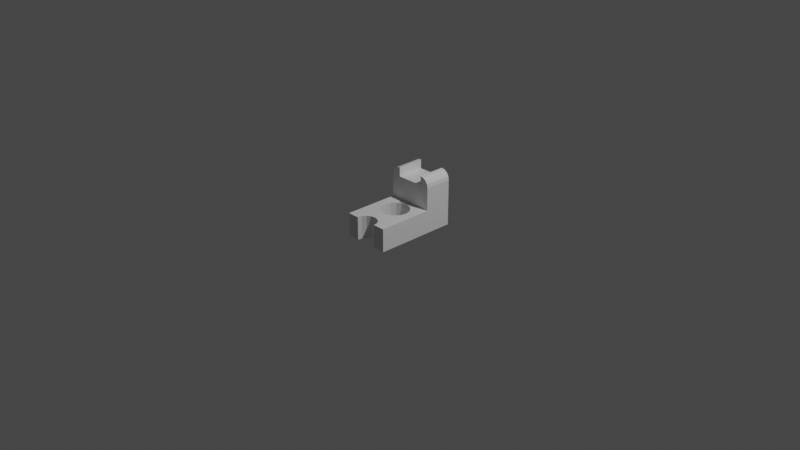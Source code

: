 # Source: LG_lab4.blend  (saved by Blender 2.93.20; exported with 4.5.12 LTS)
import bpy
from mathutils import Matrix  # noqa: F401  (used for matrix-valued properties, if any)

bpy.ops.wm.read_factory_settings(use_empty=True)
scene = bpy.context.scene
scene.name = 'Scene'

# ---- collections
col_collection = bpy.data.collections.new('Collection'); scene.collection.children.link(col_collection)

# ---- materials (node trees are filled in below, after node groups)
mat_material = bpy.data.materials.new('Material')
mat_material.alpha_threshold = 0.0
mat_material.use_transparent_shadow = False
mat_material.line_color = (0.0, 0.0, 0.0, 1.0)

# ---- node groups
ng_auto_smooth = bpy.data.node_groups.new('Auto Smooth', 'GeometryNodeTree')
_s = ng_auto_smooth.interface.new_socket(name='Geometry', in_out='OUTPUT', socket_type='NodeSocketGeometry')
_s = ng_auto_smooth.interface.new_socket(name='Geometry', in_out='INPUT', socket_type='NodeSocketGeometry')
_s = ng_auto_smooth.interface.new_socket(name='Angle', in_out='INPUT', socket_type='NodeSocketFloat')
_s.subtype = 'ANGLE'
_s.min_value = 0.0
_s.max_value = 3.142
ng_auto_smooth.is_modifier = True
_N = ng_auto_smooth.nodes; _L = ng_auto_smooth.links
n0 = _N.new('NodeGroupOutput'); n0.name = 'Group Output'; n0.location = (480, -100)
n1 = _N.new('NodeGroupInput'); n1.name = 'Group Input'; n1.location = (-420, -300)
n2 = _N.new('NodeGroupInput'); n2.name = 'Group Input.001'; n2.location = (-60, -100)
n3 = _N.new('GeometryNodeSetShadeSmooth'); n3.name = 'Set Shade Smooth'; n3.location = (120, -100)
n3.domain = 'EDGE'
n4 = _N.new('GeometryNodeSetShadeSmooth'); n4.name = 'Set Shade Smooth.001'; n4.location = (300, -100)
n5 = _N.new('GeometryNodeInputMeshEdgeAngle'); n5.name = 'Edge Angle'; n5.location = (-420, -220)
n6 = _N.new('GeometryNodeInputEdgeSmooth'); n6.name = 'Is Edge Smooth'; n6.location = (-60, -160)
n7 = _N.new('GeometryNodeInputShadeSmooth'); n7.name = 'Is Face Smooth'; n7.location = (-240, -340)
n8 = _N.new('FunctionNodeBooleanMath'); n8.name = 'Boolean Math'; n8.location = (-60, -220)
n9 = _N.new('FunctionNodeCompare'); n9.name = 'Compare'; n9.location = (-240, -180)
n9.operation = 'LESS_EQUAL'
_L.new(n5.outputs[0], n9.inputs[0])
_L.new(n4.outputs[0], n0.inputs[0])
_L.new(n1.outputs[1], n9.inputs[1])
_L.new(n9.outputs[0], n8.inputs[0])
_L.new(n7.outputs[0], n8.inputs[1])
_L.new(n2.outputs[0], n3.inputs[0])
_L.new(n6.outputs[0], n3.inputs[1])
_L.new(n3.outputs[0], n4.inputs[0])
_L.new(n8.outputs[0], n3.inputs[2])
n0.is_active_output = True

# ---- material node trees
mat_material.use_nodes = True; mat_material.node_tree.nodes.clear()
_N = mat_material.node_tree.nodes; _L = mat_material.node_tree.links
n0 = _N.new('ShaderNodeOutputMaterial'); n0.name = 'Material Output'; n0.location = (300, 300)
n1 = _N.new('ShaderNodeBsdfPrincipled'); n1.name = 'Principled BSDF'; n1.location = (10, 300)
n1.distribution = 'GGX'
n1.subsurface_method = 'BURLEY'
n1.inputs[2].default_value = 0.4
n1.inputs[3].default_value = 1.45
n1.inputs[27].default_value = (0.0, 0.0, 0.0, 1.0)
n1.inputs[28].default_value = 1.0
_L.new(n1.outputs[0], n0.inputs[0])
n0.is_active_output = True

# ---- world
world_world = bpy.data.worlds.new('World'); scene.world = world_world
world_world.use_nodes = True; world_world.node_tree.nodes.clear()
_N = world_world.node_tree.nodes; _L = world_world.node_tree.links
n0 = _N.new('ShaderNodeOutputWorld'); n0.name = 'World Output'; n0.location = (300, 300)
n1 = _N.new('ShaderNodeBackground'); n1.name = 'Background'; n1.location = (10, 300)
n1.inputs[0].default_value = (0.05088, 0.05088, 0.05088, 1.0)
_L.new(n1.outputs[0], n0.inputs[0])
n0.is_active_output = True
world_world.color = (0.05088, 0.05088, 0.05088)
world_world.use_sun_shadow = False
world_world.sun_shadow_jitter_overblur = 0.0

# ---- cameras
cam_camera = bpy.data.cameras.new('Camera')
cam_camera.clip_end = 100.0
cam_camera.ortho_scale = 7.314

# ---- lights
light_light = bpy.data.lights.new('Light', 'POINT')
light_light.transmission_factor = 0.0
light_light.energy = 1000.0
light_light.shadow_soft_size = 0.1
light_light.shadow_maximum_resolution = 0.006
light_light.use_absolute_resolution = True

# ---- meshes
me_cube = bpy.data.meshes.new('Cube')
me_cube.from_pydata([(0.25, 0.45, 0.125), (0.25, 0.45, -0.125), (0.25, -0.45, 0.125), (0.25, -0.45, -0.125), (-0.25, 0.45, 0.125), (-0.25, 0.45, -0.125), (-0.25, -0.45, 0.125), (-0.25, -0.45, -0.125), (0.25, 0.45, 0.125), (-0.25, -0.45, -0.125), (0.25, -0.45, 0.125), (-0.25, -0.45, 0.125), (0.25, -0.45, -0.125), (-0.25, -0.0495, 0.125), (0.25, -0.0495, -0.125), (-0.25, -0.0495, -0.125), (0.25, -0.0495, 0.125), (-0.25, 0.45, 0.125), (0.25, 0.45, -0.125), (-0.25, 0.45, -0.125), (0.25, 0.45, 0.125), (-0.25, 0.1504, -0.125), (0.25, 0.1504, 0.125), (-0.25, 0.1504, 0.125), (0.25, 0.1504, -0.125), (-0.25, -0.2498, -0.125), (0.25, -0.2498, 0.125), (-0.25, -0.2498, 0.125), (0.25, -0.2498, -0.125), (0.0, 0.45, -0.125), (0.0, 0.45, 0.125), (0.0, 0.45, -0.125), (0.0, 0.45, 0.125), (0.0, 0.1504, -0.125), (0.0, 0.1504, 0.125), (0.0, -0.2498, 0.125), (0.0, -0.2498, -0.125), (0.25, -0.45, -0.125), (0.25, 0.45, 0.125), (0.25, -0.45, 0.125), (0.25, -0.0495, 0.125), (0.25, 0.45, 0.125), (0.25, 0.1504, 0.125), (0.25, -0.2498, 0.125), (0.25, 0.45, -0.125), (0.25, -0.45, 0.125), (0.25, -0.45, -0.125), (0.25, -0.0495, -0.125), (0.25, 0.45, -0.125), (0.25, 0.1504, -0.125), (0.25, -0.2498, -0.125), (-0.15, 0.45, -0.125), (-0.15, -0.45, 0.125), (-0.15, -0.45, -0.125), (-0.15, -0.0495, -0.125), (-0.15, 0.45, -0.125), (-0.15, 0.1504, -0.125), (-0.15, -0.2498, -0.125), (-0.15, -0.45, -0.125), (-0.15, 0.45, 0.125), (-0.15, -0.45, 0.125), (-0.15, -0.0495, 0.125), (-0.15, 0.45, 0.125), (-0.15, 0.1504, 0.125), (-0.15, 0.45, 0.475), (-0.15, 0.1504, 0.475), (-0.15, -0.2498, 0.125), (0.15, 0.45, -0.125), (0.15, -0.45, 0.125), (0.15, -0.45, -0.125), (0.15, -0.0495, -0.125), (0.15, 0.45, -0.125), (0.15, 0.1504, -0.125), (0.15, -0.2498, -0.125), (0.15, -0.45, -0.125), (0.15, 0.45, 0.125), (0.15, -0.45, 0.125), (0.15, -0.0495, 0.125), (0.15, 0.45, 0.125), (0.15, 0.1504, 0.125), (0.15, 0.45, 0.475), (0.15, 0.1504, 0.475), (0.15, -0.2498, 0.125), (-0.25, 0.1504, 0.375), (-0.25, 0.45, 0.375), (0.25, 0.45, 0.375), (0.25, 0.1504, 0.375), (0.0, 0.1504, 0.375), (0.0, 0.45, 0.375), (0.25, 0.45, 0.375), (0.25, 0.1504, 0.375), (-0.15, 0.1504, 0.375), (-0.15, 0.45, 0.375), (0.15, 0.1504, 0.375), (0.15, 0.45, 0.375), (0.0, -0.33, 0.125), (-0.04592, -0.3391, 0.125), (-0.08485, -0.3651, 0.125), (-0.1109, -0.4041, 0.125), (-0.12, -0.45, 0.125), (0.12, -0.45, 0.125), (0.1109, -0.4041, 0.125), (0.08485, -0.3651, 0.125), (0.04592, -0.3391, 0.125), (0.0, -0.33, -0.125), (-0.04592, -0.3391, -0.125), (-0.08485, -0.3651, -0.125), (-0.1109, -0.4041, -0.125), (-0.12, -0.45, -0.125), (0.12, -0.45, -0.125), (0.1109, -0.4041, -0.125), (0.08485, -0.3651, -0.125), (0.04592, -0.3391, -0.125), (0.0, 0.1005, 0.125), (-0.0574, 0.08908, 0.125), (-0.1061, 0.05657, 0.125), (-0.1386, 0.007903, 0.125), (-0.15, -0.0495, 0.125), (-0.1386, -0.1069, 0.125), (-0.1061, -0.1556, 0.125), (-0.0574, -0.1881, 0.125), (-2.265e-08, -0.1995, 0.125), (0.0574, -0.1881, 0.125), (0.1061, -0.1556, 0.125), (0.1386, -0.1069, 0.125), (0.15, -0.0495, 0.125), (0.1386, 0.007903, 0.125), (0.1061, 0.05657, 0.125), (0.0574, 0.08908, 0.125), (0.0, 0.1005, -0.125), (-0.0574, 0.08908, -0.125), (-0.1061, 0.05657, -0.125), (-0.1386, 0.007903, -0.125), (-0.15, -0.0495, -0.125), (-0.1386, -0.1069, -0.125), (-0.1061, -0.1556, -0.125), (-0.0574, -0.1881, -0.125), (-2.265e-08, -0.1995, -0.125), (0.0574, -0.1881, -0.125), (0.1061, -0.1556, -0.125), (0.1386, -0.1069, -0.125), (0.15, -0.0495, -0.125), (0.1386, 0.007903, -0.125), (0.1061, 0.05657, -0.125), (0.0574, 0.08908, -0.125), (0.15, 0.1504, 0.475), (0.25, 0.1504, 0.375), (0.2424, 0.1504, 0.4133), (0.2207, 0.1504, 0.4457), (0.1883, 0.1504, 0.4674), (0.15, 0.1504, 0.475), (0.25, 0.1504, 0.375), (0.2424, 0.1504, 0.4133), (0.2207, 0.1504, 0.4457), (0.1883, 0.1504, 0.4674), (0.15, 0.4504, 0.475), (0.25, 0.4504, 0.375), (0.2424, 0.4504, 0.4133), (0.2207, 0.4504, 0.4457), (0.1883, 0.4504, 0.4674), (-0.15, 0.1504, 0.475), (-0.1883, 0.1504, 0.4674), (-0.2207, 0.1504, 0.4457), (-0.2424, 0.1504, 0.4133), (-0.25, 0.1504, 0.375), (-0.15, 0.4504, 0.475), (-0.1883, 0.4504, 0.4674), (-0.2207, 0.4504, 0.4457), (-0.2424, 0.4504, 0.4133), (-0.25, 0.4504, 0.375), (-0.25, -0.0497, 0.125), (-0.15, -0.0497, 0.125), (0.25, -0.2498, 0.125), (0.25, -0.45, 0.125), (0.25, 0.1504, -0.125), (0.08485, -0.3651, 0.125)], [(0, 8), (35, 95), (147, 146), (148, 147), (149, 148), (145, 149), (43, 172), (45, 173), (49, 174), (102, 175)], [(60, 11, 6, 52), (58, 52, 6, 7), (19, 17, 4, 5), (46, 12, 3, 37), (12, 10, 2, 3), (44, 38, 0, 1), (28, 26, 10, 12), (50, 28, 12, 46), (7, 6, 11, 9), (66, 27, 11, 60), (170, 171, 63, 23), (49, 24, 14, 47), (24, 22, 16, 14), (25, 27, 13, 15), (1, 0, 20, 18), (44, 1, 18, 48), (59, 4, 17, 62), (21, 23, 17, 19), (15, 13, 23, 21), (18, 20, 22, 24), (48, 18, 24, 49), (9, 11, 27, 25), (27, 66, 171, 170), (47, 14, 28, 50), (14, 16, 26, 28), (133, 134, 135, 136, 137, 36, 57, 54), (93, 81, 80, 94), (92, 91, 87, 88), (55, 31, 33, 56), (75, 30, 32, 78), (51, 29, 31, 55), (141, 70, 73, 36, 137, 138, 139, 140), (51, 59, 30, 29), (99, 98, 97, 96, 95, 103, 102, 101, 100, 76, 82, 35, 66, 60), (10, 39, 45, 2), (3, 2, 45, 37), (26, 43, 39, 10), (22, 42, 40, 16), (0, 38, 41, 20), (16, 40, 43, 26), (70, 47, 50, 73), (71, 48, 49, 72), (67, 44, 48, 71), (72, 49, 47, 70), (73, 50, 46, 69), (67, 75, 38, 44), (69, 46, 37, 74), (9, 53, 58, 7), (5, 4, 59, 51), (25, 57, 53, 9), (21, 56, 54, 15), (5, 51, 55, 19), (19, 55, 56, 21), (15, 54, 57, 25), (94, 88, 87, 93), (65, 91, 92, 64), (30, 59, 62, 32), (29, 30, 75, 67), (141, 142, 143, 144, 129, 33, 72, 70), (29, 67, 71, 31), (31, 71, 72, 33), (133, 54, 56, 33, 129, 130, 131, 132), (39, 76, 68, 45), (37, 45, 68, 74), (43, 82, 76, 39), (42, 79, 77, 40), (38, 75, 78, 41), (40, 77, 82, 43), (41, 78, 94, 89), (34, 79, 93, 87), (32, 62, 92, 88), (23, 63, 91, 83), (79, 42, 90, 93), (20, 41, 89, 85), (78, 32, 88, 94), (63, 34, 87, 91), (42, 22, 86, 90), (62, 17, 84, 92), (22, 20, 85, 86), (17, 23, 83, 84), (58, 53, 57, 36, 104, 105, 106, 107, 108), (73, 69, 74, 109, 110, 111, 112, 104, 36), (108, 99, 52, 58), (108, 107, 98, 99), (97, 98, 107, 106), (96, 97, 106, 105), (95, 96, 105, 104), (103, 95, 104, 112), (102, 103, 112, 111), (101, 102, 111, 110), (109, 100, 101, 110), (74, 68, 100, 109), (113, 34, 63, 61, 117, 116, 115, 114), (113, 128, 127, 126, 125, 77, 79, 34), (121, 35, 82, 77, 125, 124, 123, 122), (117, 61, 66, 35, 121, 120, 119, 118), (119, 120, 136, 135), (120, 121, 137, 136), (113, 114, 130, 129), (130, 114, 115, 131), (131, 115, 116, 132), (132, 116, 117, 133), (133, 117, 118, 134), (134, 118, 119, 135), (129, 144, 128, 113), (144, 143, 127, 128), (143, 142, 126, 127), (121, 122, 138, 137), (122, 123, 139, 138), (123, 124, 140, 139), (124, 125, 141, 140), (125, 126, 142, 141), (152, 157, 158, 153), (158, 159, 154, 153), (154, 159, 155, 150), (151, 156, 157, 152), (157, 156, 94, 155, 159, 158), (152, 153, 154, 150, 93, 151), (160, 165, 166, 161), (161, 166, 167, 162), (162, 167, 168, 163), (163, 168, 169, 84, 164), (161, 162, 163, 164, 91, 160), (64, 92, 169, 168, 167, 166, 165)])
_uv = me_cube.uv_layers.new(name='UVMap')
_uv.uv.foreach_set('vector', [0.825, 0.75, 0.875, 0.75, 0.875, 0.75, 0.825, 0.75, 0.375, 0.95, 0.625, 0.95, 0.625, 1.0, 0.375, 1.0, 0.375, 0.25, 0.625, 0.25, 0.625, 0.25, 0.375, 0.25, 0.375, 0.75, 0.375, 0.75, 0.375, 0.75, 0.375, 0.75, 0.375, 0.75, 0.625, 0.75, 0.625, 0.75, 0.375, 0.75, 0.375, 0.5, 0.625, 0.5, 0.625, 0.5, 0.375, 0.5, 0.375, 0.6944, 0.625, 0.6944, 0.625, 0.75, 0.375, 0.75, 0.375, 0.6944, 0.375, 0.6944, 0.375, 0.75, 0.375, 0.75, 0.375, 0.0, 0.625, 0.0, 0.625, 0.0, 0.375, 0.0, 0.825, 0.6944, 0.875, 0.6944, 0.875, 0.75, 0.825, 0.75, 0.875, 0.6388, 0.825, 0.6388, 0.825, 0.5832, 0.875, 0.5832, 0.375, 0.5832, 0.375, 0.5832, 0.375, 0.6387, 0.375, 0.6387, 0.375, 0.5832, 0.625, 0.5832, 0.625, 0.6387, 0.375, 0.6387, 0.375, 0.05562, 0.625, 0.05562, 0.625, 0.1112, 0.375, 0.1112, 0.375, 0.5, 0.625, 0.5, 0.625, 0.5, 0.375, 0.5, 0.375, 0.5, 0.375, 0.5, 0.375, 0.5, 0.375, 0.5, 0.625, 0.3, 0.625, 0.25, 0.625, 0.25, 0.625, 0.3, 0.375, 0.1668, 0.625, 0.1668, 0.625, 0.25, 0.375, 0.25, 0.375, 0.1112, 0.625, 0.1112, 0.625, 0.1668, 0.375, 0.1668, 0.375, 0.5, 0.625, 0.5, 0.625, 0.5832, 0.375, 0.5832, 0.375, 0.5, 0.375, 0.5, 0.375, 0.5832, 0.375, 0.5832, 0.375, 0.0, 0.625, 0.0, 0.625, 0.05562, 0.375, 0.05562, 0.875, 0.6944, 0.825, 0.6944, 0.825, 0.6388, 0.875, 0.6388, 0.375, 0.6387, 0.375, 0.6387, 0.375, 0.6944, 0.375, 0.6944, 0.375, 0.6387, 0.625, 0.6387, 0.625, 0.6944, 0.375, 0.6944, 0.0, 0.0, 0.0, 0.0, 0.0, 0.0, 0.0, 0.0, 0.0, 0.0, 0.25, 0.6944, 0.175, 0.6944, 0.175, 0.6387, 0.675, 0.5832, 0.675, 0.5832, 0.675, 0.5, 0.675, 0.5, 0.825, 0.5, 0.825, 0.5832, 0.75, 0.5832, 0.75, 0.5, 0.175, 0.5, 0.25, 0.5, 0.25, 0.5832, 0.175, 0.5832, 0.625, 0.45, 0.625, 0.375, 0.625, 0.375, 0.625, 0.45, 0.375, 0.3, 0.375, 0.375, 0.375, 0.375, 0.375, 0.3, 0.0, 0.0, 0.325, 0.6387, 0.325, 0.6944, 0.25, 0.6944, 0.0, 0.0, 0.0, 0.0, 0.0, 0.0, 0.0, 0.0, 0.375, 0.3, 0.625, 0.3, 0.625, 0.375, 0.375, 0.375, 0.0, 0.0, 0.0, 0.0, 0.0, 0.0, 0.0, 0.0, 0.0, 0.0, 0.0, 0.0, 0.0, 0.0, 0.0, 0.0, 0.0, 0.0, 0.675, 0.75, 0.675, 0.6944, 0.75, 0.6944, 0.825, 0.6944, 0.825, 0.75, 0.625, 0.75, 0.625, 0.75, 0.625, 0.75, 0.625, 0.75, 0.375, 0.75, 0.625, 0.75, 0.625, 0.75, 0.375, 0.75, 0.625, 0.6944, 0.625, 0.6944, 0.625, 0.75, 0.625, 0.75, 0.625, 0.5832, 0.625, 0.5832, 0.625, 0.6387, 0.625, 0.6387, 0.625, 0.5, 0.625, 0.5, 0.625, 0.5, 0.625, 0.5, 0.625, 0.6387, 0.625, 0.6387, 0.625, 0.6944, 0.625, 0.6944, 0.325, 0.6387, 0.375, 0.6387, 0.375, 0.6944, 0.325, 0.6944, 0.325, 0.5, 0.375, 0.5, 0.375, 0.5832, 0.325, 0.5832, 0.375, 0.45, 0.375, 0.5, 0.375, 0.5, 0.375, 0.45, 0.325, 0.5832, 0.375, 0.5832, 0.375, 0.6387, 0.325, 0.6387, 0.325, 0.6944, 0.375, 0.6944, 0.375, 0.75, 0.325, 0.75, 0.375, 0.45, 0.625, 0.45, 0.625, 0.5, 0.375, 0.5, 0.325, 0.75, 0.375, 0.75, 0.375, 0.75, 0.325, 0.75, 0.125, 0.75, 0.175, 0.75, 0.175, 0.75, 0.125, 0.75, 0.375, 0.25, 0.625, 0.25, 0.625, 0.3, 0.375, 0.3, 0.125, 0.6944, 0.175, 0.6944, 0.175, 0.75, 0.125, 0.75, 0.125, 0.5832, 0.175, 0.5832, 0.175, 0.6387, 0.125, 0.6388, 0.375, 0.25, 0.375, 0.3, 0.375, 0.3, 0.375, 0.25, 0.125, 0.5, 0.175, 0.5, 0.175, 0.5832, 0.125, 0.5832, 0.125, 0.6388, 0.175, 0.6387, 0.175, 0.6944, 0.125, 0.6944, 0.675, 0.5, 0.75, 0.5, 0.75, 0.5832, 0.675, 0.5832, 0.825, 0.5832, 0.825, 0.5832, 0.825, 0.5, 0.825, 0.5, 0.625, 0.375, 0.625, 0.3, 0.625, 0.3, 0.625, 0.375, 0.375, 0.375, 0.625, 0.375, 0.625, 0.45, 0.375, 0.45, 0.0, 0.0, 0.0, 0.0, 0.0, 0.0, 0.0, 0.0, 0.0, 0.0, 0.25, 0.5832, 0.325, 0.5832, 0.325, 0.6387, 0.375, 0.375, 0.375, 0.45, 0.375, 0.45, 0.375, 0.375, 0.25, 0.5, 0.325, 0.5, 0.325, 0.5832, 0.25, 0.5832, 0.0, 0.0, 0.175, 0.6387, 0.175, 0.5832, 0.25, 0.5832, 0.0, 0.0, 0.0, 0.0, 0.0, 0.0, 0.0, 0.0, 0.625, 0.75, 0.675, 0.75, 0.675, 0.75, 0.625, 0.75, 0.375, 0.75, 0.625, 0.75, 0.625, 0.8, 0.375, 0.8, 0.625, 0.6944, 0.675, 0.6944, 0.675, 0.75, 0.625, 0.75, 0.625, 0.5832, 0.675, 0.5832, 0.675, 0.6387, 0.625, 0.6387, 0.625, 0.5, 0.625, 0.45, 0.625, 0.45, 0.625, 0.5, 0.625, 0.6387, 0.675, 0.6387, 0.675, 0.6944, 0.625, 0.6944, 0.625, 0.5, 0.675, 0.5, 0.675, 0.5, 0.625, 0.5, 0.75, 0.5832, 0.675, 0.5832, 0.675, 0.5832, 0.75, 0.5832, 0.75, 0.5, 0.825, 0.5, 0.825, 0.5, 0.75, 0.5, 0.875, 0.5832, 0.825, 0.5832, 0.825, 0.5832, 0.875, 0.5832, 0.675, 0.5832, 0.625, 0.5832, 0.625, 0.5832, 0.675, 0.5832, 0.625, 0.5, 0.625, 0.5, 0.625, 0.5, 0.625, 0.5, 0.675, 0.5, 0.75, 0.5, 0.75, 0.5, 0.675, 0.5, 0.825, 0.5832, 0.75, 0.5832, 0.75, 0.5832, 0.825, 0.5832, 0.625, 0.5832, 0.625, 0.5832, 0.625, 0.5832, 0.625, 0.5832, 0.825, 0.5, 0.875, 0.5, 0.875, 0.5, 0.825, 0.5, 0.625, 0.5832, 0.625, 0.5, 0.625, 0.5, 0.625, 0.5832, 0.625, 0.25, 0.625, 0.1668, 0.625, 0.1668, 0.625, 0.25, 0.175, 0.75, 0.175, 0.75, 0.175, 0.6944, 0.25, 0.6944, 0.0, 0.0, 0.0, 0.0, 0.0, 0.0, 0.0, 0.0, 0.0, 0.0, 0.325, 0.6944, 0.325, 0.75, 0.325, 0.75, 0.0, 0.0, 0.0, 0.0, 0.0, 0.0, 0.0, 0.0, 0.0, 0.0, 0.25, 0.6944, 0.0, 0.0, 0.0, 0.0, 0.625, 0.95, 0.175, 0.75, 0.0, 0.0, 0.0, 0.0, 0.0, 0.0, 0.0, 0.0, 0.0, 0.0, 0.0, 0.0, 0.0, 0.0, 0.0, 0.0, 0.0, 0.0, 0.0, 0.0, 0.0, 0.0, 0.0, 0.0, 0.0, 0.0, 0.0, 0.0, 0.0, 0.0, 0.0, 0.0, 0.0, 0.0, 0.0, 0.0, 0.0, 0.0, 0.0, 0.0, 0.0, 0.0, 0.0, 0.0, 0.0, 0.0, 0.0, 0.0, 0.0, 0.0, 0.0, 0.0, 0.0, 0.0, 0.0, 0.0, 0.0, 0.0, 0.0, 0.0, 0.0, 0.0, 0.0, 0.0, 0.375, 0.8, 0.625, 0.8, 0.0, 0.0, 0.0, 0.0, 0.0, 0.0, 0.75, 0.5832, 0.825, 0.5832, 0.825, 0.6387, 0.0, 0.0, 0.0, 0.0, 0.0, 0.0, 0.0, 0.0, 0.0, 0.0, 0.0, 0.0, 0.0, 0.0, 0.0, 0.0, 0.0, 0.0, 0.675, 0.6387, 0.675, 0.5832, 0.75, 0.5832, 0.0, 0.0, 0.75, 0.6944, 0.675, 0.6944, 0.675, 0.6387, 0.0, 0.0, 0.0, 0.0, 0.0, 0.0, 0.0, 0.0, 0.0, 0.0, 0.825, 0.6387, 0.825, 0.6944, 0.75, 0.6944, 0.0, 0.0, 0.0, 0.0, 0.0, 0.0, 0.0, 0.0, 0.0, 0.0, 0.0, 0.0, 0.0, 0.0, 0.0, 0.0, 0.0, 0.0, 0.0, 0.0, 0.0, 0.0, 0.0, 0.0, 0.0, 0.0, 0.0, 0.0, 0.0, 0.0, 0.0, 0.0, 0.0, 0.0, 0.0, 0.0, 0.0, 0.0, 0.0, 0.0, 0.0, 0.0, 0.0, 0.0, 0.0, 0.0, 0.0, 0.0, 0.0, 0.0, 0.0, 0.0, 0.0, 0.0, 0.0, 0.0, 0.0, 0.0, 0.0, 0.0, 0.0, 0.0, 0.0, 0.0, 0.0, 0.0, 0.0, 0.0, 0.0, 0.0, 0.0, 0.0, 0.0, 0.0, 0.0, 0.0, 0.0, 0.0, 0.0, 0.0, 0.0, 0.0, 0.0, 0.0, 0.0, 0.0, 0.0, 0.0, 0.0, 0.0, 0.0, 0.0, 0.0, 0.0, 0.0, 0.0, 0.0, 0.0, 0.0, 0.0, 0.0, 0.0, 0.0, 0.0, 0.0, 0.0, 0.0, 0.0, 0.0, 0.0, 0.0, 0.0, 0.0, 0.0, 0.0, 0.0, 0.0, 0.0, 0.0, 0.0, 0.0, 0.0, 0.0, 0.0, 0.0, 0.0, 0.0, 0.0, 0.0, 0.0, 0.0, 0.0, 0.0, 0.0, 0.0, 0.0, 0.0, 0.0, 0.0, 0.0, 0.0, 0.0, 0.0, 0.0, 0.0, 0.0, 0.0, 0.0, 0.0, 0.0, 0.0, 0.0, 0.0, 0.0, 0.0, 0.0, 0.0, 0.0, 0.0, 0.0, 0.0, 0.0, 0.0, 0.0, 0.0, 0.0, 0.0, 0.0, 0.0, 0.0, 0.0, 0.0, 0.0, 0.0, 0.0, 0.0, 0.0, 0.0, 0.0, 0.0, 0.0, 0.0, 0.0, 0.0, 0.0, 0.0, 0.0, 0.0, 0.0, 0.0, 0.0, 0.0, 0.0, 0.0, 0.0, 0.0, 0.0, 0.0, 0.0, 0.0, 0.0, 0.0, 0.0, 0.0, 0.0, 0.0, 0.0, 0.0, 0.0, 0.0, 0.0, 0.0, 0.0, 0.0, 0.0, 0.0, 0.0, 0.0, 0.0, 0.0, 0.0, 0.0, 0.0, 0.0, 0.0, 0.0, 0.0, 0.0, 0.0, 0.0, 0.0, 0.0, 0.0, 0.0, 0.0, 0.0, 0.0, 0.0, 0.825, 0.5, 0.825, 0.5, 0.0, 0.0, 0.0, 0.0, 0.0, 0.0, 0.0, 0.0, 0.0, 0.0])
me_cube.materials.append(mat_material)
me_cube.use_remesh_preserve_volume = False
me_cube.use_remesh_preserve_attributes = False
me_cube.use_mirror_vertex_groups = False
me_cube.update()

# ---- objects
ob_cube = bpy.data.objects.new('Cube', me_cube)
ob_light = bpy.data.objects.new('Light', light_light)
ob_camera = bpy.data.objects.new('Camera', cam_camera)

# ---- transforms, parenting, visibility, modifiers, constraints
ob_cube.location = (0.0, 0.0, 0.0)
ob_cube.lock_rotations_4d = False
ob_cube.empty_display_type = 'ARROWS'
ob_cube.lineart.crease_threshold = 0.0
_m = ob_cube.modifiers.new('Auto Smooth', 'NODES')
_m.node_group = ng_auto_smooth
_gi = [s.identifier for s in ng_auto_smooth.interface.items_tree if s.item_type == 'SOCKET' and s.in_out == 'INPUT']
_m[_gi[1]] = 0.5236  # Angle
ob_light.location = (4.076, 1.005, 5.904)
ob_light.rotation_euler = (0.6503, 0.05522, 1.866)
ob_light.lock_rotations_4d = False
ob_light.empty_display_type = 'ARROWS'
ob_light.color = (0.0, 0.0, 0.0, 0.0)
ob_light.lineart.crease_threshold = 0.0
ob_camera.location = (7.359, -6.926, 4.958)
ob_camera.rotation_euler = (1.109, 0.0, 0.8149)
ob_camera.lock_rotations_4d = False
ob_camera.empty_display_type = 'ARROWS'
ob_camera.color = (0.0, 0.0, 0.0, 0.0)
ob_camera.display_type = 'WIRE'
ob_camera.lineart.crease_threshold = 0.0

# ---- collection membership
col_collection.objects.link(ob_cube)
col_collection.objects.link(ob_light)
col_collection.objects.link(ob_camera)

# ---- scene / render settings (as saved in the file)
scene.camera = ob_camera
scene.frame_start = 1; scene.frame_end = 250; scene.frame_set(0)
scene.render.engine = 'BLENDER_EEVEE_NEXT'
scene.cycles.use_denoising = False
scene.cycles.samples = 128
scene.cycles.sampling_pattern = 'TABULATED_SOBOL'
scene.cycles.use_adaptive_sampling = False
scene.cycles.use_light_tree = False
scene.view_settings.view_transform = 'Filmic'
bpy.context.view_layer.update()
